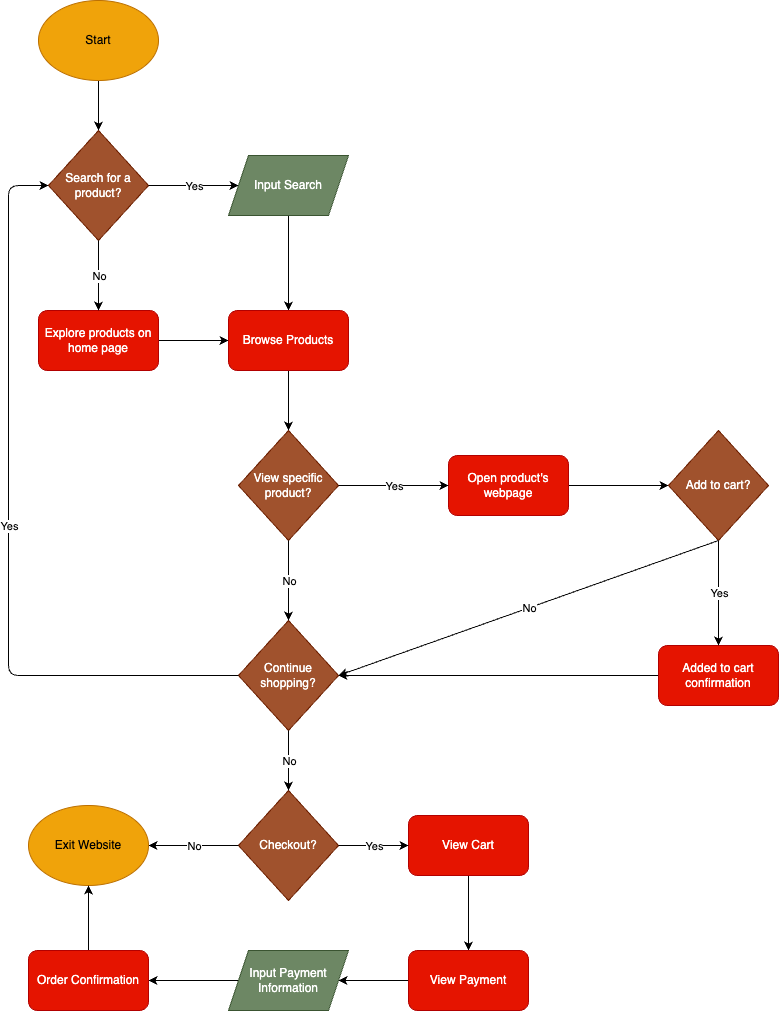

The diagram above was exported from draw.io. Its source (the exported page's mxGraphModel, read from the mxfile embedded in the PNG):
<mxGraphModel dx="853" dy="1239" grid="1" gridSize="10" guides="1" tooltips="1" connect="1" arrows="1" fold="1" page="1" pageScale="1" pageWidth="850" pageHeight="1100" math="0" shadow="0">
  <root>
    <mxCell id="0" />
    <mxCell id="1" parent="0" />
    <mxCell id="14" style="edgeStyle=none;html=1;exitX=0.5;exitY=1;exitDx=0;exitDy=0;entryX=0.5;entryY=0;entryDx=0;entryDy=0;" edge="1" parent="1" source="2" target="4">
      <mxGeometry relative="1" as="geometry" />
    </mxCell>
    <mxCell id="2" value="Start" style="ellipse;whiteSpace=wrap;html=1;fillColor=#f0a30a;strokeColor=#BD7000;fontColor=#000000;" vertex="1" parent="1">
      <mxGeometry x="80" y="30" width="120" height="80" as="geometry" />
    </mxCell>
    <mxCell id="4" value="Search for a product?" style="rhombus;whiteSpace=wrap;html=1;fillColor=#a0522d;fontColor=#ffffff;strokeColor=#6D1F00;" vertex="1" parent="1">
      <mxGeometry x="90" y="160" width="100" height="110" as="geometry" />
    </mxCell>
    <mxCell id="25" style="edgeStyle=none;html=1;exitX=0.5;exitY=1;exitDx=0;exitDy=0;entryX=0.5;entryY=0;entryDx=0;entryDy=0;" edge="1" parent="1" target="10">
      <mxGeometry relative="1" as="geometry">
        <mxPoint x="330" y="245" as="sourcePoint" />
      </mxGeometry>
    </mxCell>
    <mxCell id="26" style="edgeStyle=none;html=1;exitX=1;exitY=0.5;exitDx=0;exitDy=0;entryX=0;entryY=0.5;entryDx=0;entryDy=0;" edge="1" parent="1" source="9" target="10">
      <mxGeometry relative="1" as="geometry" />
    </mxCell>
    <mxCell id="9" value="Explore products on home page" style="rounded=1;whiteSpace=wrap;html=1;fillColor=#e51400;fontColor=#ffffff;strokeColor=#B20000;" vertex="1" parent="1">
      <mxGeometry x="80" y="340" width="120" height="60" as="geometry" />
    </mxCell>
    <mxCell id="27" style="edgeStyle=none;html=1;exitX=0.5;exitY=1;exitDx=0;exitDy=0;entryX=0.5;entryY=0;entryDx=0;entryDy=0;" edge="1" parent="1" source="10" target="11">
      <mxGeometry relative="1" as="geometry" />
    </mxCell>
    <mxCell id="10" value="Browse Products" style="rounded=1;whiteSpace=wrap;html=1;fillColor=#e51400;fontColor=#ffffff;strokeColor=#B20000;" vertex="1" parent="1">
      <mxGeometry x="270" y="340" width="120" height="60" as="geometry" />
    </mxCell>
    <mxCell id="11" value="View specific product?" style="rhombus;whiteSpace=wrap;html=1;fillColor=#a0522d;fontColor=#ffffff;strokeColor=#6D1F00;" vertex="1" parent="1">
      <mxGeometry x="280" y="460" width="100" height="110" as="geometry" />
    </mxCell>
    <mxCell id="21" value="" style="endArrow=classic;html=1;exitX=1;exitY=0.5;exitDx=0;exitDy=0;entryX=0;entryY=0.5;entryDx=0;entryDy=0;" edge="1" parent="1" source="4" target="61">
      <mxGeometry relative="1" as="geometry">
        <mxPoint x="190" y="210" as="sourcePoint" />
        <mxPoint x="270" y="215" as="targetPoint" />
      </mxGeometry>
    </mxCell>
    <mxCell id="22" value="Yes" style="edgeLabel;resizable=0;html=1;align=center;verticalAlign=middle;" connectable="0" vertex="1" parent="21">
      <mxGeometry relative="1" as="geometry" />
    </mxCell>
    <mxCell id="23" value="" style="endArrow=classic;html=1;exitX=0.5;exitY=1;exitDx=0;exitDy=0;entryX=0.5;entryY=0;entryDx=0;entryDy=0;" edge="1" parent="1" source="4" target="9">
      <mxGeometry relative="1" as="geometry">
        <mxPoint x="400" y="170" as="sourcePoint" />
        <mxPoint x="500" y="170" as="targetPoint" />
      </mxGeometry>
    </mxCell>
    <mxCell id="24" value="No" style="edgeLabel;resizable=0;html=1;align=center;verticalAlign=middle;" connectable="0" vertex="1" parent="23">
      <mxGeometry relative="1" as="geometry" />
    </mxCell>
    <mxCell id="43" style="edgeStyle=none;html=1;exitX=1;exitY=0.5;exitDx=0;exitDy=0;" edge="1" parent="1" source="33" target="36">
      <mxGeometry relative="1" as="geometry">
        <Array as="points" />
      </mxGeometry>
    </mxCell>
    <mxCell id="33" value="Open product's webpage" style="rounded=1;whiteSpace=wrap;html=1;fillColor=#e51400;fontColor=#ffffff;strokeColor=#B20000;" vertex="1" parent="1">
      <mxGeometry x="490" y="485" width="120" height="60" as="geometry" />
    </mxCell>
    <mxCell id="35" value="Continue shopping?" style="rhombus;whiteSpace=wrap;html=1;fillColor=#a0522d;fontColor=#ffffff;strokeColor=#6D1F00;" vertex="1" parent="1">
      <mxGeometry x="280" y="650" width="100" height="110" as="geometry" />
    </mxCell>
    <mxCell id="36" value="Add to cart?" style="rhombus;whiteSpace=wrap;html=1;fillColor=#a0522d;fontColor=#ffffff;strokeColor=#6D1F00;" vertex="1" parent="1">
      <mxGeometry x="710" y="460" width="100" height="110" as="geometry" />
    </mxCell>
    <mxCell id="37" value="" style="endArrow=classic;html=1;exitX=1;exitY=0.5;exitDx=0;exitDy=0;entryX=0;entryY=0.5;entryDx=0;entryDy=0;" edge="1" parent="1" source="11" target="33">
      <mxGeometry relative="1" as="geometry">
        <mxPoint x="380" y="550" as="sourcePoint" />
        <mxPoint x="480" y="550" as="targetPoint" />
      </mxGeometry>
    </mxCell>
    <mxCell id="38" value="Yes" style="edgeLabel;resizable=0;html=1;align=center;verticalAlign=middle;" connectable="0" vertex="1" parent="37">
      <mxGeometry relative="1" as="geometry" />
    </mxCell>
    <mxCell id="39" value="" style="endArrow=classic;html=1;exitX=0.5;exitY=1;exitDx=0;exitDy=0;entryX=0.5;entryY=0;entryDx=0;entryDy=0;" edge="1" parent="1" source="11" target="35">
      <mxGeometry relative="1" as="geometry">
        <mxPoint x="310" y="600" as="sourcePoint" />
        <mxPoint x="410" y="600" as="targetPoint" />
      </mxGeometry>
    </mxCell>
    <mxCell id="40" value="No" style="edgeLabel;resizable=0;html=1;align=center;verticalAlign=middle;" connectable="0" vertex="1" parent="39">
      <mxGeometry relative="1" as="geometry" />
    </mxCell>
    <mxCell id="51" style="edgeStyle=none;html=1;exitX=0;exitY=0.5;exitDx=0;exitDy=0;entryX=1;entryY=0.5;entryDx=0;entryDy=0;" edge="1" parent="1" source="44" target="35">
      <mxGeometry relative="1" as="geometry" />
    </mxCell>
    <mxCell id="44" value="Added to cart confirmation" style="rounded=1;whiteSpace=wrap;html=1;fillColor=#e51400;fontColor=#ffffff;strokeColor=#B20000;" vertex="1" parent="1">
      <mxGeometry x="700" y="675" width="120" height="60" as="geometry" />
    </mxCell>
    <mxCell id="45" value="" style="endArrow=classic;html=1;exitX=0.5;exitY=1;exitDx=0;exitDy=0;entryX=0.5;entryY=0;entryDx=0;entryDy=0;" edge="1" parent="1" source="36" target="44">
      <mxGeometry relative="1" as="geometry">
        <mxPoint x="610" y="780" as="sourcePoint" />
        <mxPoint x="710" y="780" as="targetPoint" />
      </mxGeometry>
    </mxCell>
    <mxCell id="46" value="Yes" style="edgeLabel;resizable=0;html=1;align=center;verticalAlign=middle;" connectable="0" vertex="1" parent="45">
      <mxGeometry relative="1" as="geometry" />
    </mxCell>
    <mxCell id="47" value="" style="endArrow=classic;html=1;exitX=0.5;exitY=1;exitDx=0;exitDy=0;entryX=1;entryY=0.5;entryDx=0;entryDy=0;" edge="1" parent="1" source="36" target="35">
      <mxGeometry relative="1" as="geometry">
        <mxPoint x="530" y="630" as="sourcePoint" />
        <mxPoint x="630" y="630" as="targetPoint" />
      </mxGeometry>
    </mxCell>
    <mxCell id="48" value="No" style="edgeLabel;resizable=0;html=1;align=center;verticalAlign=middle;" connectable="0" vertex="1" parent="47">
      <mxGeometry relative="1" as="geometry" />
    </mxCell>
    <mxCell id="49" value="" style="endArrow=classic;html=1;exitX=0;exitY=0.5;exitDx=0;exitDy=0;entryX=0;entryY=0.5;entryDx=0;entryDy=0;" edge="1" parent="1" source="35" target="4">
      <mxGeometry relative="1" as="geometry">
        <mxPoint x="140" y="720" as="sourcePoint" />
        <mxPoint x="240" y="720" as="targetPoint" />
        <Array as="points">
          <mxPoint x="170" y="705" />
          <mxPoint x="50" y="705" />
          <mxPoint x="50" y="215" />
        </Array>
      </mxGeometry>
    </mxCell>
    <mxCell id="50" value="Yes" style="edgeLabel;resizable=0;html=1;align=center;verticalAlign=middle;" connectable="0" vertex="1" parent="49">
      <mxGeometry relative="1" as="geometry" />
    </mxCell>
    <mxCell id="52" value="Checkout?" style="rhombus;whiteSpace=wrap;html=1;fillColor=#a0522d;fontColor=#ffffff;strokeColor=#6D1F00;" vertex="1" parent="1">
      <mxGeometry x="280" y="820" width="100" height="110" as="geometry" />
    </mxCell>
    <mxCell id="53" value="" style="endArrow=classic;html=1;exitX=0.5;exitY=1;exitDx=0;exitDy=0;entryX=0.5;entryY=0;entryDx=0;entryDy=0;" edge="1" parent="1" source="35" target="52">
      <mxGeometry relative="1" as="geometry">
        <mxPoint x="380" y="540" as="sourcePoint" />
        <mxPoint x="480" y="540" as="targetPoint" />
      </mxGeometry>
    </mxCell>
    <mxCell id="54" value="No" style="edgeLabel;resizable=0;html=1;align=center;verticalAlign=middle;" connectable="0" vertex="1" parent="53">
      <mxGeometry relative="1" as="geometry" />
    </mxCell>
    <mxCell id="56" value="" style="endArrow=classic;html=1;exitX=0;exitY=0.5;exitDx=0;exitDy=0;entryX=1;entryY=0.5;entryDx=0;entryDy=0;" edge="1" parent="1" source="52" target="58">
      <mxGeometry relative="1" as="geometry">
        <mxPoint x="200" y="910" as="sourcePoint" />
        <mxPoint x="190" y="875" as="targetPoint" />
      </mxGeometry>
    </mxCell>
    <mxCell id="57" value="No" style="edgeLabel;resizable=0;html=1;align=center;verticalAlign=middle;" connectable="0" vertex="1" parent="56">
      <mxGeometry relative="1" as="geometry" />
    </mxCell>
    <mxCell id="58" value="Exit Website" style="ellipse;whiteSpace=wrap;html=1;fillColor=#f0a30a;fontColor=#000000;strokeColor=#BD7000;" vertex="1" parent="1">
      <mxGeometry x="70" y="835" width="120" height="80" as="geometry" />
    </mxCell>
    <mxCell id="63" style="edgeStyle=none;html=1;exitX=0.5;exitY=1;exitDx=0;exitDy=0;entryX=0.5;entryY=0;entryDx=0;entryDy=0;" edge="1" parent="1" source="59" target="60">
      <mxGeometry relative="1" as="geometry" />
    </mxCell>
    <mxCell id="59" value="View Cart" style="rounded=1;whiteSpace=wrap;html=1;fillColor=#e51400;fontColor=#ffffff;strokeColor=#B20000;" vertex="1" parent="1">
      <mxGeometry x="450" y="845" width="120" height="60" as="geometry" />
    </mxCell>
    <mxCell id="65" style="edgeStyle=none;html=1;exitX=0;exitY=0.5;exitDx=0;exitDy=0;entryX=1;entryY=0.5;entryDx=0;entryDy=0;" edge="1" parent="1" source="60" target="64">
      <mxGeometry relative="1" as="geometry" />
    </mxCell>
    <mxCell id="60" value="View Payment" style="rounded=1;whiteSpace=wrap;html=1;fillColor=#e51400;fontColor=#ffffff;strokeColor=#B20000;" vertex="1" parent="1">
      <mxGeometry x="450" y="980" width="120" height="60" as="geometry" />
    </mxCell>
    <mxCell id="61" value="Input Search" style="shape=parallelogram;perimeter=parallelogramPerimeter;whiteSpace=wrap;html=1;fixedSize=1;fillColor=#6d8764;fontColor=#ffffff;strokeColor=#3A5431;" vertex="1" parent="1">
      <mxGeometry x="270" y="185" width="120" height="60" as="geometry" />
    </mxCell>
    <mxCell id="67" style="edgeStyle=none;html=1;exitX=0;exitY=0.5;exitDx=0;exitDy=0;entryX=1;entryY=0.5;entryDx=0;entryDy=0;" edge="1" parent="1" source="64" target="66">
      <mxGeometry relative="1" as="geometry" />
    </mxCell>
    <mxCell id="64" value="Input Payment Information" style="shape=parallelogram;perimeter=parallelogramPerimeter;whiteSpace=wrap;html=1;fixedSize=1;fillColor=#6d8764;fontColor=#ffffff;strokeColor=#3A5431;" vertex="1" parent="1">
      <mxGeometry x="270" y="980" width="120" height="60" as="geometry" />
    </mxCell>
    <mxCell id="68" style="edgeStyle=none;html=1;exitX=0.5;exitY=0;exitDx=0;exitDy=0;entryX=0.5;entryY=1;entryDx=0;entryDy=0;" edge="1" parent="1" source="66" target="58">
      <mxGeometry relative="1" as="geometry">
        <mxPoint x="129.5" y="920" as="targetPoint" />
      </mxGeometry>
    </mxCell>
    <mxCell id="66" value="Order Confirmation" style="rounded=1;whiteSpace=wrap;html=1;fillColor=#e51400;fontColor=#ffffff;strokeColor=#B20000;" vertex="1" parent="1">
      <mxGeometry x="70" y="980" width="120" height="60" as="geometry" />
    </mxCell>
    <mxCell id="69" value="" style="endArrow=classic;html=1;exitX=1;exitY=0.5;exitDx=0;exitDy=0;entryX=0;entryY=0.5;entryDx=0;entryDy=0;" edge="1" parent="1" source="52" target="59">
      <mxGeometry relative="1" as="geometry">
        <mxPoint x="380" y="870" as="sourcePoint" />
        <mxPoint x="450" y="870" as="targetPoint" />
      </mxGeometry>
    </mxCell>
    <mxCell id="70" value="Yes" style="edgeLabel;resizable=0;html=1;align=center;verticalAlign=middle;" connectable="0" vertex="1" parent="69">
      <mxGeometry relative="1" as="geometry" />
    </mxCell>
  </root>
</mxGraphModel>